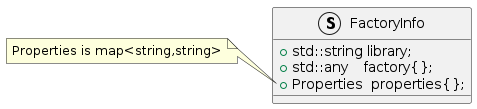

The diagram above was rendered by PlantUML. Its source (embedded in the PNG):
@startuml
struct FactoryInfo {
       +std::string library;
       +std::any    factory{};
       +Properties  properties{};
}
note left of FactoryInfo::properties
  Properties is map<string,string>
end note
@enduml